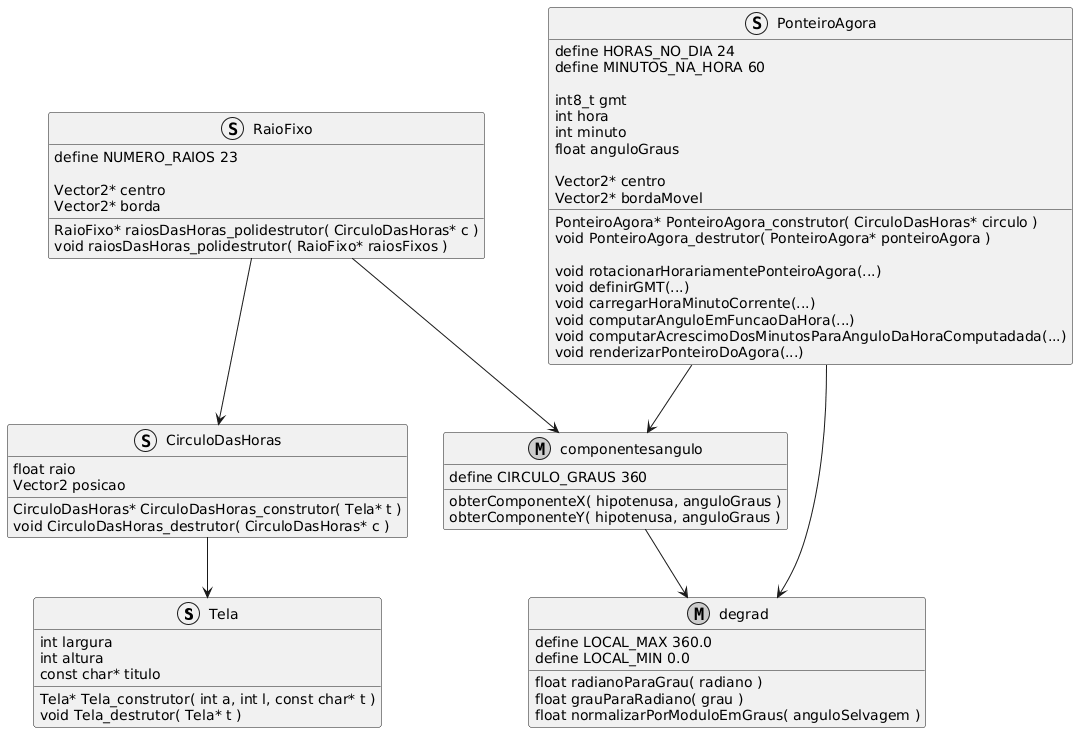

The diagram above was rendered by PlantUML. Its source (embedded in the PNG):
@startuml
'metaclass - header composto apenas de funções.
'depender(embutido no código) ou associar(ponteiro)
'composição ou agregação (ou herança)

'I.Assume-se abreviações em nome de parâmetros de funções(membro) neste diagrama.

'--------------------------------
'HEADERS COM ESTRUTURAS E FUNÇÕES MEMBRO

struct Tela {
  int largura
  int altura
  const char* titulo

  Tela* Tela_construtor( int a, int l, const char* t )
  void Tela_destrutor( Tela* t )
}

struct CirculoDasHoras {
  float raio
  Vector2 posicao

  CirculoDasHoras* CirculoDasHoras_construtor( Tela* t )
  void CirculoDasHoras_destrutor( CirculoDasHoras* c )
}

struct RaioFixo {
  define NUMERO_RAIOS 23

  Vector2* centro
  Vector2* borda

  RaioFixo* raiosDasHoras_polidestrutor( CirculoDasHoras* c )
  void raiosDasHoras_polidestrutor( RaioFixo* raiosFixos )
}

struct  PonteiroAgora {
  define HORAS_NO_DIA 24
  define MINUTOS_NA_HORA 60

  int8_t gmt
  int hora
  int minuto
  float anguloGraus

  Vector2* centro
  Vector2* bordaMovel

  PonteiroAgora* PonteiroAgora_construtor( CirculoDasHoras* circulo )
  void PonteiroAgora_destrutor( PonteiroAgora* ponteiroAgora )

  void rotacionarHorariamentePonteiroAgora(...)
  void definirGMT(...)
  void carregarHoraMinutoCorrente(...)
  void computarAnguloEmFuncaoDaHora(...)
  void computarAcrescimoDosMinutosParaAnguloDaHoraComputadada(...)
  void renderizarPonteiroDoAgora(...)
}

'--------------------------------
'HEADERS COM APENAS FUNÇÕES

metaclass componentesangulo {
  define CIRCULO_GRAUS 360

  obterComponenteX( hipotenusa, anguloGraus )
  obterComponenteY( hipotenusa, anguloGraus )
}

metaclass degrad {
  define LOCAL_MAX 360.0
  define LOCAL_MIN 0.0

  float radianoParaGrau( radiano )
  float grauParaRadiano( grau )
  float normalizarPorModuloEmGraus( anguloSelvagem )
}

'--------------------------------

RaioFixo --> CirculoDasHoras
RaioFixo --> componentesangulo
CirculoDasHoras --> Tela
componentesangulo --> degrad
PonteiroAgora --> componentesangulo
PonteiroAgora --> degrad

@enduml